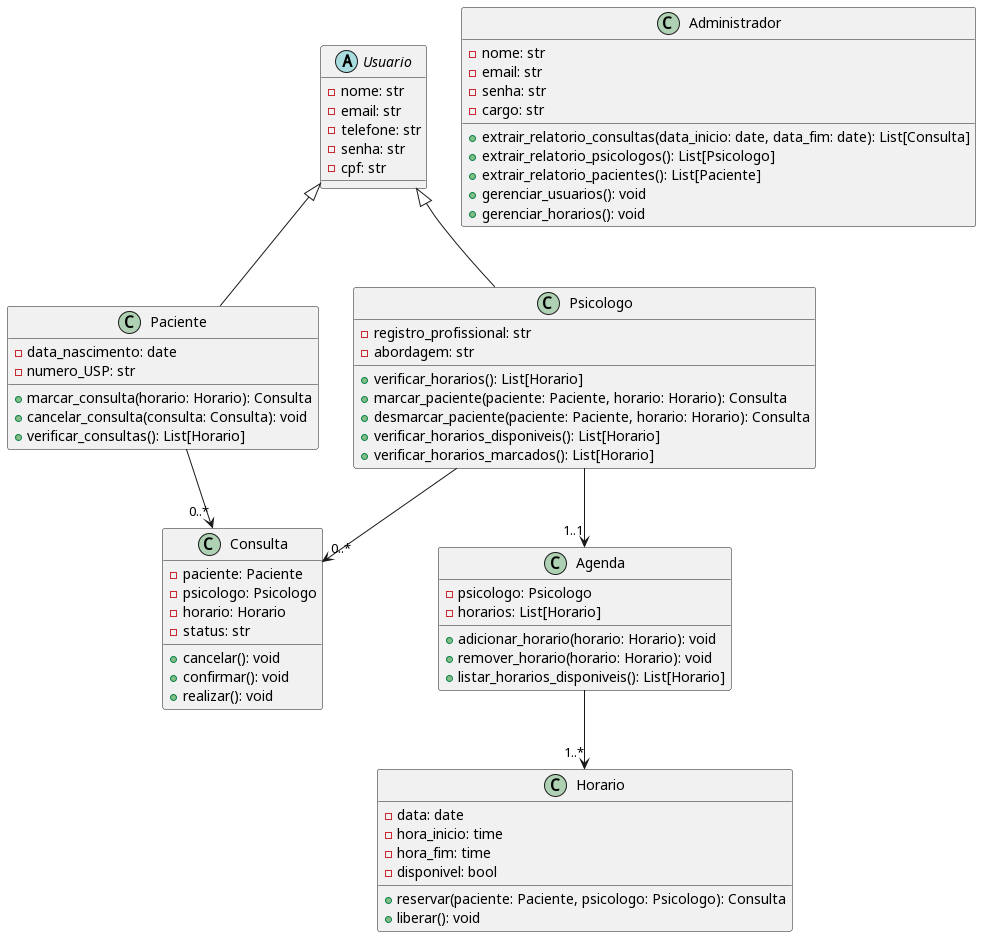

The diagram above was rendered by PlantUML. Its source (embedded in the PNG):
@startuml 

abstract class Usuario {
  - nome: str
  - email: str
  - telefone: str
  - senha: str
  - cpf: str
}

class Paciente {
  - data_nascimento: date
  - numero_USP: str
  + marcar_consulta(horario: Horario): Consulta
  + cancelar_consulta(consulta: Consulta): void
  + verificar_consultas(): List[Horario]
}

class Psicologo {
  - registro_profissional: str
  - abordagem: str
  + verificar_horarios(): List[Horario]
  + marcar_paciente(paciente: Paciente, horario: Horario): Consulta
  + desmarcar_paciente(paciente: Paciente, horario: Horario): Consulta
  + verificar_horarios_disponiveis(): List[Horario]
  + verificar_horarios_marcados(): List[Horario]
}

class Consulta {
  - paciente: Paciente
  - psicologo: Psicologo
  - horario: Horario
  - status: str
  + cancelar(): void
  + confirmar(): void
  + realizar(): void
}

class Horario {
  - data: date
  - hora_inicio: time
  - hora_fim: time
  - disponivel: bool
  + reservar(paciente: Paciente, psicologo: Psicologo): Consulta
  + liberar(): void
}

class Agenda {
  - psicologo: Psicologo
  - horarios: List[Horario]
  + adicionar_horario(horario: Horario): void
  + remover_horario(horario: Horario): void
  + listar_horarios_disponiveis(): List[Horario]
}

class Administrador {
  - nome: str
  - email: str
  - senha: str
  - cargo: str
  + extrair_relatorio_consultas(data_inicio: date, data_fim: date): List[Consulta]
  + extrair_relatorio_psicologos(): List[Psicologo]
  + extrair_relatorio_pacientes(): List[Paciente]
  + gerenciar_usuarios(): void
  + gerenciar_horarios(): void
}

Usuario <|-- Paciente
Usuario <|-- Psicologo
Paciente --> "0..*" Consulta 
Psicologo --> "0..*" Consulta
Psicologo --> "1..1" Agenda
Agenda --> "1..*" Horario


@enduml